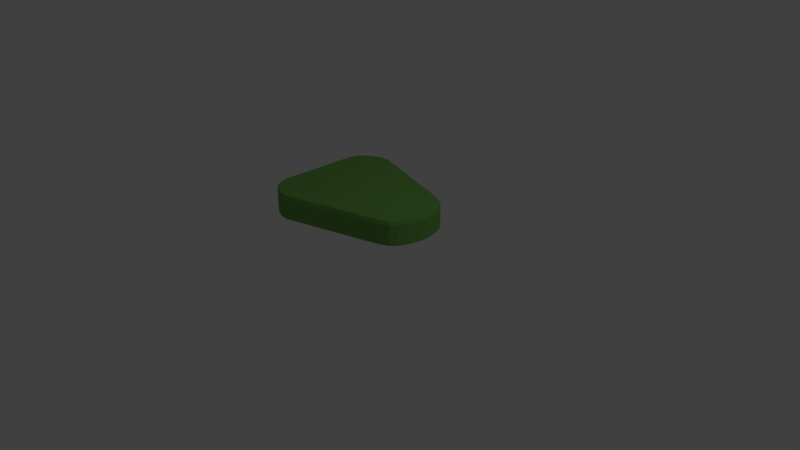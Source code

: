 # Source: earth.blend  (saved by Blender 2.79.0; exported with 4.5.12 LTS)
import bpy
from mathutils import Matrix  # noqa: F401  (used for matrix-valued properties, if any)

bpy.ops.wm.read_factory_settings(use_empty=True)
scene = bpy.context.scene
scene.name = 'Scene'

# ---- collections
col_collection_1 = bpy.data.collections.new('Collection 1'); scene.collection.children.link(col_collection_1)

# ---- materials (node trees are filled in below, after node groups)
mat_material_001 = bpy.data.materials.new('Material.001')
mat_material_001.alpha_threshold = 0.0
mat_material_001.use_transparent_shadow = False
mat_material_001.diffuse_color = (0.1604, 0.4036, 0.08227, 1.0)
mat_material_001.roughness = 0.5

# ---- material node trees

# ---- world
world_world = bpy.data.worlds.new('World'); scene.world = world_world
world_world.color = (0.05088, 0.05088, 0.05088)
world_world.use_sun_shadow = False
world_world.sun_shadow_jitter_overblur = 0.0
world_world.cycles.sampling_method = 'MANUAL'

# ---- cameras
cam_camera = bpy.data.cameras.new('Camera')
cam_camera.clip_end = 100.0
cam_camera.lens = 35.0
cam_camera.sensor_width = 32.0
cam_camera.sensor_height = 18.0
cam_camera.ortho_scale = 7.314
cam_camera.dof.focus_distance = 0.0
cam_camera.dof.aperture_fstop = 128.0

# ---- lights
light_lamp = bpy.data.lights.new('Lamp', 'POINT')
light_lamp.transmission_factor = 0.0
light_lamp.cutoff_distance = 30.0
light_lamp.energy = 100.0
light_lamp.shadow_buffer_clip_start = 1.001
light_lamp.shadow_soft_size = 0.1
light_lamp.shadow_maximum_resolution = 0.006
light_lamp.use_absolute_resolution = True

# ---- meshes
me_cube = bpy.data.meshes.new('Cube')
me_cube.from_pydata([(0.9162, 0.3412, -0.6336), (1.0, 2.98e-07, -0.6336), (-1.0, -5.96e-08, -0.6336), (-0.8088, 0.7902, -0.6336), (0.906, 0.3289, -0.3205), (0.9861, -2.98e-07, -0.3205), (-0.9764, 1.192e-07, -0.3205), (-0.8005, 0.777, -0.3205), (-0.6799, 0.8469, -0.6336), (-0.8457, -5.96e-08, -0.6336), (-0.674, 0.8393, -0.3205), (-0.8457, 5.96e-08, -0.3205), (0.9655, 0.2346, -0.6336), (-0.9291, 0.7006, -0.6336), (0.9545, 0.2282, -0.3205), (-0.9198, 0.6837, -0.3205), (-0.7851, 0.7249, -0.3205), (-0.7663, 0.7269, -0.6336), (-0.5604, 0.86, -0.6336), (-0.6931, -5.96e-08, -0.6336), (-0.5604, 0.8474, -0.3205), (-0.6931, 0.0, -0.3205), (-0.6931, 0.7828, -0.6336), (-0.6931, 0.7828, -0.3205), (1.0, 0.06797, -0.6336), (0.9831, 0.06797, -0.3205), (-0.8457, 0.6537, -0.3205), (-1.0, 0.5453, -0.6336), (-0.9808, 0.5453, -0.3205), (-0.8457, 0.6537, -0.6336), (-0.6931, 0.6201, -0.6336), (-0.6931, 0.6201, -0.3205), (0.8809, 0.3186, -0.3205), (0.8406, 0.4259, -0.6336), (0.9215, 2.98e-07, -0.6336), (0.8298, 0.4096, -0.3205), (0.9215, -2.384e-07, -0.3205), (0.8718, 0.2905, -0.6336), (0.9215, 0.2648, -0.3205), (0.9215, 0.2648, -0.6336), (0.6905, 0.4918, -0.6336), (0.8454, 2.384e-07, -0.6336), (0.6905, 0.477, -0.3205), (0.8454, -2.98e-07, -0.3205), (0.8454, 0.3784, -0.6336), (0.8454, 0.2816, -0.6336), (0.8454, 0.3784, -0.3205), (0.8454, 0.2816, -0.3205), (0.9162, 0.3412, -0.3635), (1.0, -2.603e-07, -0.3635), (-1.0, 1.079e-07, -0.3635), (-0.8088, 0.7902, -0.3635), (-0.6799, 0.8469, -0.3635), (-0.8457, 5.206e-08, -0.3635), (-0.9291, 0.7006, -0.3635), (0.9655, 0.2346, -0.3635), (-0.6931, -3.77e-09, -0.3635), (-0.5604, 0.86, -0.3635), (-1.0, 0.5453, -0.3635), (1.0, 0.06797, -0.3635), (0.8406, 0.4259, -0.3635), (0.9215, -2.045e-07, -0.3635), (0.6905, 0.4918, -0.3635), (0.8454, -2.641e-07, -0.3635)], [], [(29, 9, 2, 27), (26, 28, 6, 11), (59, 25, 5, 49), (53, 11, 6, 50), (54, 15, 7, 51), (52, 8, 3, 51), (57, 18, 8, 52), (56, 21, 11, 53), (31, 26, 11, 21), (30, 19, 9, 29), (18, 22, 17, 8), (20, 10, 16, 23), (58, 28, 15, 54), (48, 4, 14, 55), (10, 7, 15, 16), (8, 17, 13, 3), (42, 20, 23, 46), (40, 44, 22, 18), (45, 41, 19, 30), (47, 31, 21, 43), (63, 43, 21, 56), (62, 40, 18, 57), (46, 23, 31, 47), (44, 45, 30, 22), (50, 6, 28, 58), (22, 30, 29, 17), (23, 16, 26, 31), (55, 14, 25, 59), (16, 15, 28, 26), (17, 29, 27, 13), (12, 24, 39, 37), (14, 32, 38, 25), (48, 0, 33, 60), (49, 5, 36, 61), (25, 38, 36, 5), (24, 1, 34, 39), (0, 12, 37, 33), (4, 35, 32, 14), (37, 39, 45, 44), (32, 46, 47, 38), (60, 33, 40, 62), (61, 36, 43, 63), (38, 47, 43, 36), (39, 34, 41, 45), (33, 37, 44, 40), (35, 42, 46, 32), (34, 61, 63, 41), (35, 60, 62, 42), (1, 49, 61, 34), (4, 48, 60, 35), (12, 55, 59, 24), (2, 50, 58, 27), (42, 62, 57, 20), (41, 63, 56, 19), (0, 48, 55, 12), (27, 58, 54, 13), (19, 56, 53, 9), (20, 57, 52, 10), (10, 52, 51, 7), (13, 54, 51, 3), (9, 53, 50, 2), (24, 59, 49, 1)])
me_cube.materials.append(mat_material_001)
me_cube.use_remesh_preserve_volume = False
me_cube.use_remesh_preserve_attributes = False
me_cube.use_mirror_vertex_groups = False
me_cube.update()

# ---- objects
ob_cube = bpy.data.objects.new('Cube', me_cube)
ob_lamp = bpy.data.objects.new('Lamp', light_lamp)
ob_camera = bpy.data.objects.new('Camera', cam_camera)

# ---- transforms, parenting, visibility, modifiers, constraints
ob_cube.location = (0.0, 0.0, 1.222)
ob_cube.lock_rotations_4d = False
ob_cube.empty_display_type = 'ARROWS'
ob_cube.lineart.crease_threshold = 0.0
_m = ob_cube.modifiers.new('Mirror', 'MIRROR')
_m.use_axis = (False, True, False)
ob_lamp.location = (4.076, 1.005, 5.904)
ob_lamp.rotation_euler = (0.6503, 0.05522, 1.866)
ob_lamp.lock_rotations_4d = False
ob_lamp.empty_display_type = 'ARROWS'
ob_lamp.color = (0.0, 0.0, 0.0, 0.0)
ob_lamp.lineart.crease_threshold = 0.0
ob_camera.location = (7.481, -6.508, 5.344)
ob_camera.rotation_euler = (1.109, 0.0, 0.8149)
ob_camera.lock_rotations_4d = False
ob_camera.empty_display_type = 'ARROWS'
ob_camera.color = (0.0, 0.0, 0.0, 0.0)
ob_camera.display_type = 'WIRE'
ob_camera.lineart.crease_threshold = 0.0

# ---- collection membership
col_collection_1.objects.link(ob_cube)
col_collection_1.objects.link(ob_lamp)
col_collection_1.objects.link(ob_camera)

# ---- scene / render settings (as saved in the file)
scene.camera = ob_camera
scene.frame_start = 1; scene.frame_end = 250; scene.frame_set(1)
scene.render.engine = 'BLENDER_EEVEE_NEXT'
scene.render.resolution_percentage = 50
scene.render.dither_intensity = 0.0
scene.cycles.use_denoising = False
scene.cycles.samples = 128
scene.cycles.sampling_pattern = 'TABULATED_SOBOL'
scene.cycles.use_adaptive_sampling = False
scene.cycles.use_light_tree = False
scene.cycles.blur_glossy = 0.0
scene.cycles.sample_clamp_indirect = 0.0
scene.view_settings.view_transform = 'Standard'
bpy.context.view_layer.update()
